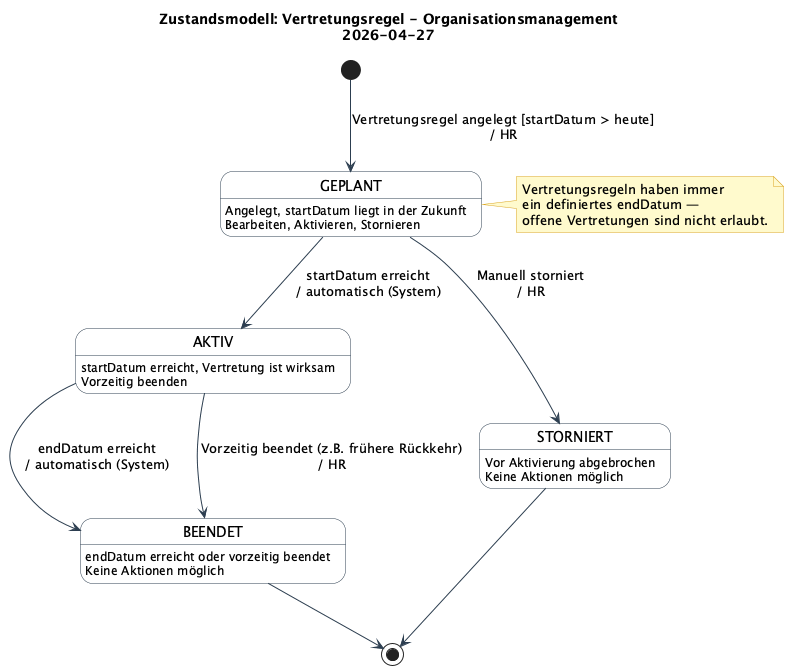

The diagram above was rendered by PlantUML. Its source (embedded in the PNG):
@startuml Entity-States-Vertretungsregel-Organisationsmanagement

skinparam state {
  BackgroundColor #FEFEFE
  BorderColor #2C3E50
  ArrowColor #2C3E50
  StartColor #2C3E50
  EndColor #2C3E50
}
skinparam note {
  BackgroundColor #FFFACD
  BorderColor #DAA520
}

title Zustandsmodell: Vertretungsregel - Organisationsmanagement\n2026-04-27

state GEPLANT : Angelegt, startDatum liegt in der Zukunft\nBearbeiten, Aktivieren, Stornieren
state AKTIV : startDatum erreicht, Vertretung ist wirksam\nVorzeitig beenden
state BEENDET : endDatum erreicht oder vorzeitig beendet\nKeine Aktionen möglich
state STORNIERT : Vor Aktivierung abgebrochen\nKeine Aktionen möglich

[*] --> GEPLANT : Vertretungsregel angelegt [startDatum > heute]\n/ HR

GEPLANT --> AKTIV : startDatum erreicht\n/ automatisch (System)
GEPLANT --> STORNIERT : Manuell storniert\n/ HR

AKTIV --> BEENDET : endDatum erreicht\n/ automatisch (System)
AKTIV --> BEENDET : Vorzeitig beendet (z.B. frühere Rückkehr)\n/ HR

BEENDET --> [*]
STORNIERT --> [*]

note right of GEPLANT
  Vertretungsregeln haben immer
  ein definiertes endDatum —
  offene Vertretungen sind nicht erlaubt.
end note

@enduml